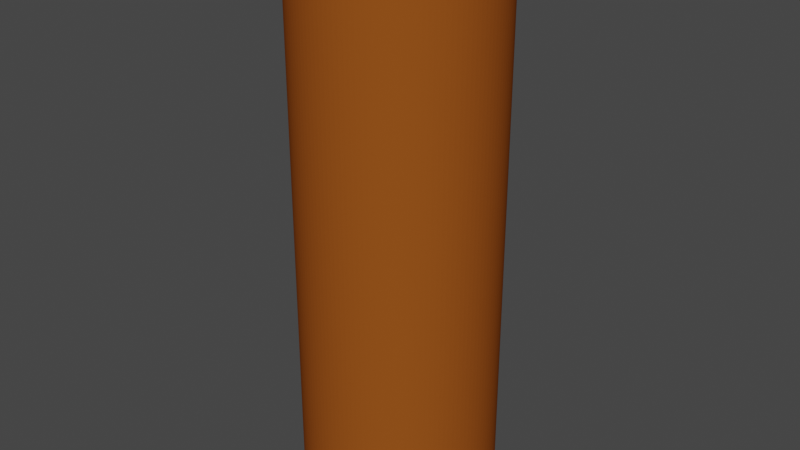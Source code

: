 # Source: Post.blend  (saved by Blender 2.82.7; exported with 4.5.12 LTS)
import bpy
from mathutils import Matrix  # noqa: F401  (used for matrix-valued properties, if any)

bpy.ops.wm.read_factory_settings(use_empty=True)
scene = bpy.context.scene
scene.name = 'Scene'

# ---- collections
col_collection = bpy.data.collections.new('Collection'); scene.collection.children.link(col_collection)

# ---- materials (node trees are filled in below, after node groups)
mat_brown = bpy.data.materials.new('Brown')
mat_brown.use_transparent_shadow = False
mat_brown.diffuse_color = (0.2957, 0.07722, 0.01155, 1.0)
mat_brown.roughness = 0.4652
mat_brown.specular_intensity = 1.0

# ---- material node trees

# ---- world
world_world = bpy.data.worlds.new('World'); scene.world = world_world
world_world.use_nodes = True; world_world.node_tree.nodes.clear()
_N = world_world.node_tree.nodes; _L = world_world.node_tree.links
n0 = _N.new('ShaderNodeOutputWorld'); n0.name = 'World Output'; n0.location = (300, 300)
n1 = _N.new('ShaderNodeBackground'); n1.name = 'Background'; n1.location = (10, 300)
n1.inputs[0].default_value = (0.05088, 0.05088, 0.05088, 1.0)
_L.new(n1.outputs[0], n0.inputs[0])
n0.is_active_output = True
world_world.color = (0.05088, 0.05088, 0.05088)
world_world.use_sun_shadow = False
world_world.sun_shadow_jitter_overblur = 0.0

# ---- meshes
me_cylinder = bpy.data.meshes.new('Cylinder')
me_cylinder.from_pydata([(0.0, 1.0, -1.0), (0.0, 1.0, 1.0), (0.1951, 0.9808, -1.0), (0.1951, 0.9808, 1.0), (0.3827, 0.9239, -1.0), (0.3827, 0.9239, 1.0), (0.5556, 0.8315, -1.0), (0.5556, 0.8315, 1.0), (0.7071, 0.7071, -1.0), (0.7071, 0.7071, 1.0), (0.8315, 0.5556, -1.0), (0.8315, 0.5556, 1.0), (0.9239, 0.3827, -1.0), (0.9239, 0.3827, 1.0), (0.9808, 0.1951, -1.0), (0.9808, 0.1951, 1.0), (1.0, 7.55e-08, -1.0), (1.0, 7.55e-08, 1.0), (0.9808, -0.1951, -1.0), (0.9808, -0.1951, 1.0), (0.9239, -0.3827, -1.0), (0.9239, -0.3827, 1.0), (0.8315, -0.5556, -1.0), (0.8315, -0.5556, 1.0), (0.7071, -0.7071, -1.0), (0.7071, -0.7071, 1.0), (0.5556, -0.8315, -1.0), (0.5556, -0.8315, 1.0), (0.3827, -0.9239, -1.0), (0.3827, -0.9239, 1.0), (0.1951, -0.9808, -1.0), (0.1951, -0.9808, 1.0), (-3.258e-07, -1.0, -1.0), (-3.258e-07, -1.0, 1.0), (-0.1951, -0.9808, -1.0), (-0.1951, -0.9808, 1.0), (-0.3827, -0.9239, -1.0), (-0.3827, -0.9239, 1.0), (-0.5556, -0.8315, -1.0), (-0.5556, -0.8315, 1.0), (-0.7071, -0.7071, -1.0), (-0.7071, -0.7071, 1.0), (-0.8315, -0.5556, -1.0), (-0.8315, -0.5556, 1.0), (-0.9239, -0.3827, -1.0), (-0.9239, -0.3827, 1.0), (-0.9808, -0.1951, -1.0), (-0.9808, -0.1951, 1.0), (-1.0, 9.656e-07, -1.0), (-1.0, 9.656e-07, 1.0), (-0.9808, 0.1951, -1.0), (-0.9808, 0.1951, 1.0), (-0.9239, 0.3827, -1.0), (-0.9239, 0.3827, 1.0), (-0.8315, 0.5556, -1.0), (-0.8315, 0.5556, 1.0), (-0.7071, 0.7071, -1.0), (-0.7071, 0.7071, 1.0), (-0.5556, 0.8315, -1.0), (-0.5556, 0.8315, 1.0), (-0.3827, 0.9239, -1.0), (-0.3827, 0.9239, 1.0), (-0.1951, 0.9808, -1.0), (-0.1951, 0.9808, 1.0)], [], [(0, 1, 3, 2), (2, 3, 5, 4), (4, 5, 7, 6), (6, 7, 9, 8), (8, 9, 11, 10), (10, 11, 13, 12), (12, 13, 15, 14), (14, 15, 17, 16), (16, 17, 19, 18), (18, 19, 21, 20), (20, 21, 23, 22), (22, 23, 25, 24), (24, 25, 27, 26), (26, 27, 29, 28), (28, 29, 31, 30), (30, 31, 33, 32), (32, 33, 35, 34), (34, 35, 37, 36), (36, 37, 39, 38), (38, 39, 41, 40), (40, 41, 43, 42), (42, 43, 45, 44), (44, 45, 47, 46), (46, 47, 49, 48), (48, 49, 51, 50), (50, 51, 53, 52), (52, 53, 55, 54), (54, 55, 57, 56), (56, 57, 59, 58), (58, 59, 61, 60), (3, 1, 63, 61, 59, 57, 55, 53, 51, 49, 47, 45, 43, 41, 39, 37, 35, 33, 31, 29, 27, 25, 23, 21, 19, 17, 15, 13, 11, 9, 7, 5), (60, 61, 63, 62), (62, 63, 1, 0), (0, 2, 4, 6, 8, 10, 12, 14, 16, 18, 20, 22, 24, 26, 28, 30, 32, 34, 36, 38, 40, 42, 44, 46, 48, 50, 52, 54, 56, 58, 60, 62)])
_uv = me_cylinder.uv_layers.new(name='UVMap')
_uv.uv.foreach_set('vector', [1.0, 0.5, 1.0, 1.0, 0.9688, 1.0, 0.9688, 0.5, 0.9688, 0.5, 0.9688, 1.0, 0.9375, 1.0, 0.9375, 0.5, 0.9375, 0.5, 0.9375, 1.0, 0.9062, 1.0, 0.9062, 0.5, 0.9062, 0.5, 0.9062, 1.0, 0.875, 1.0, 0.875, 0.5, 0.875, 0.5, 0.875, 1.0, 0.8438, 1.0, 0.8438, 0.5, 0.8438, 0.5, 0.8438, 1.0, 0.8125, 1.0, 0.8125, 0.5, 0.8125, 0.5, 0.8125, 1.0, 0.7812, 1.0, 0.7812, 0.5, 0.7812, 0.5, 0.7812, 1.0, 0.75, 1.0, 0.75, 0.5, 0.75, 0.5, 0.75, 1.0, 0.7188, 1.0, 0.7188, 0.5, 0.7188, 0.5, 0.7188, 1.0, 0.6875, 1.0, 0.6875, 0.5, 0.6875, 0.5, 0.6875, 1.0, 0.6562, 1.0, 0.6562, 0.5, 0.6562, 0.5, 0.6562, 1.0, 0.625, 1.0, 0.625, 0.5, 0.625, 0.5, 0.625, 1.0, 0.5938, 1.0, 0.5938, 0.5, 0.5938, 0.5, 0.5938, 1.0, 0.5625, 1.0, 0.5625, 0.5, 0.5625, 0.5, 0.5625, 1.0, 0.5312, 1.0, 0.5312, 0.5, 0.5312, 0.5, 0.5312, 1.0, 0.5, 1.0, 0.5, 0.5, 0.5, 0.5, 0.5, 1.0, 0.4688, 1.0, 0.4688, 0.5, 0.4688, 0.5, 0.4688, 1.0, 0.4375, 1.0, 0.4375, 0.5, 0.4375, 0.5, 0.4375, 1.0, 0.4062, 1.0, 0.4062, 0.5, 0.4062, 0.5, 0.4062, 1.0, 0.375, 1.0, 0.375, 0.5, 0.375, 0.5, 0.375, 1.0, 0.3438, 1.0, 0.3438, 0.5, 0.3438, 0.5, 0.3438, 1.0, 0.3125, 1.0, 0.3125, 0.5, 0.3125, 0.5, 0.3125, 1.0, 0.2812, 1.0, 0.2812, 0.5, 0.2812, 0.5, 0.2812, 1.0, 0.25, 1.0, 0.25, 0.5, 0.25, 0.5, 0.25, 1.0, 0.2188, 1.0, 0.2188, 0.5, 0.2188, 0.5, 0.2188, 1.0, 0.1875, 1.0, 0.1875, 0.5, 0.1875, 0.5, 0.1875, 1.0, 0.1562, 1.0, 0.1562, 0.5, 0.1562, 0.5, 0.1562, 1.0, 0.125, 1.0, 0.125, 0.5, 0.125, 0.5, 0.125, 1.0, 0.09375, 1.0, 0.09375, 0.5, 0.09375, 0.5, 0.09375, 1.0, 0.0625, 1.0, 0.0625, 0.5, 0.2968, 0.4854, 0.25, 0.49, 0.2032, 0.4854, 0.1582, 0.4717, 0.1167, 0.4496, 0.08029, 0.4197, 0.05045, 0.3833, 0.02827, 0.3418, 0.01461, 0.2968, 0.01, 0.25, 0.01461, 0.2032, 0.02827, 0.1582, 0.05045, 0.1167, 0.08029, 0.08029, 0.1167, 0.05045, 0.1582, 0.02827, 0.2032, 0.01461, 0.25, 0.01, 0.2968, 0.01461, 0.3418, 0.02827, 0.3833, 0.05045, 0.4197, 0.08029, 0.4496, 0.1167, 0.4717, 0.1582, 0.4854, 0.2032, 0.49, 0.25, 0.4854, 0.2968, 0.4717, 0.3418, 0.4496, 0.3833, 0.4197, 0.4197, 0.3833, 0.4496, 0.3418, 0.4717, 0.0625, 0.5, 0.0625, 1.0, 0.03125, 1.0, 0.03125, 0.5, 0.03125, 0.5, 0.03125, 1.0, 0.0, 1.0, 0.0, 0.5, 0.75, 0.49, 0.7968, 0.4854, 0.8418, 0.4717, 0.8833, 0.4496, 0.9197, 0.4197, 0.9496, 0.3833, 0.9717, 0.3418, 0.9854, 0.2968, 0.99, 0.25, 0.9854, 0.2032, 0.9717, 0.1582, 0.9496, 0.1167, 0.9197, 0.08029, 0.8833, 0.05045, 0.8418, 0.02827, 0.7968, 0.01461, 0.75, 0.01, 0.7032, 0.01461, 0.6582, 0.02827, 0.6167, 0.05045, 0.5803, 0.08029, 0.5504, 0.1167, 0.5283, 0.1582, 0.5146, 0.2032, 0.51, 0.25, 0.5146, 0.2968, 0.5283, 0.3418, 0.5504, 0.3833, 0.5803, 0.4197, 0.6167, 0.4496, 0.6582, 0.4717, 0.7032, 0.4854])
me_cylinder.materials.append(mat_brown)
me_cylinder.use_remesh_fix_poles = True
me_cylinder.use_remesh_preserve_attributes = False
me_cylinder.use_mirror_vertex_groups = False
me_cylinder.update()

# ---- objects
ob_post = bpy.data.objects.new('Post', me_cylinder)

# ---- transforms, parenting, visibility, modifiers, constraints
ob_post.location = (0.0, 0.0, 0.0)
ob_post.scale = (0.4353, 0.4506, 1.276)
ob_post.lineart.crease_threshold = 0.0
_m = ob_post.modifiers.new('EdgeSplit', 'EDGE_SPLIT')
_m = ob_post.modifiers.new('Subdivision', 'SUBSURF')
_m.uv_smooth = 'PRESERVE_CORNERS'
_m.show_only_control_edges = False

# ---- collection membership
col_collection.objects.link(ob_post)

# ---- scene / render settings (as saved in the file)
scene.frame_start = 1; scene.frame_end = 250; scene.frame_set(1)
scene.render.engine = 'BLENDER_EEVEE_NEXT'
scene.cycles.use_denoising = False
scene.cycles.samples = 128
scene.cycles.sampling_pattern = 'TABULATED_SOBOL'
scene.cycles.use_adaptive_sampling = False
scene.cycles.use_light_tree = False
scene.view_settings.view_transform = 'Filmic'
bpy.context.view_layer.update()

# ---- added for rendering (the .blend has no active camera and no usable light): camera, sun
cam_auto = bpy.data.cameras.new('AutoCamera')
cam_auto.lens = 50.0
cam_auto.sensor_width = 36.0
cam_auto.clip_end = 1000.0
ob_auto_camera = bpy.data.objects.new('AutoCamera', cam_auto)
scene.collection.objects.link(ob_auto_camera)
ob_auto_camera.location = (2.6299, -3.15588, 2.10392)
ob_auto_camera.rotation_euler = (1.09748, -7.21219e-08, 0.694738)
scene.camera = ob_auto_camera
light_auto_sun = bpy.data.lights.new('AutoSun', 'SUN')
light_auto_sun.energy = 3.0
light_auto_sun.angle = 0.0523599
ob_auto_sun = bpy.data.objects.new('AutoSun', light_auto_sun)
scene.collection.objects.link(ob_auto_sun)
ob_auto_sun.rotation_euler = (0.872665, 0.174533, 0.523599)
bpy.context.view_layer.update()
